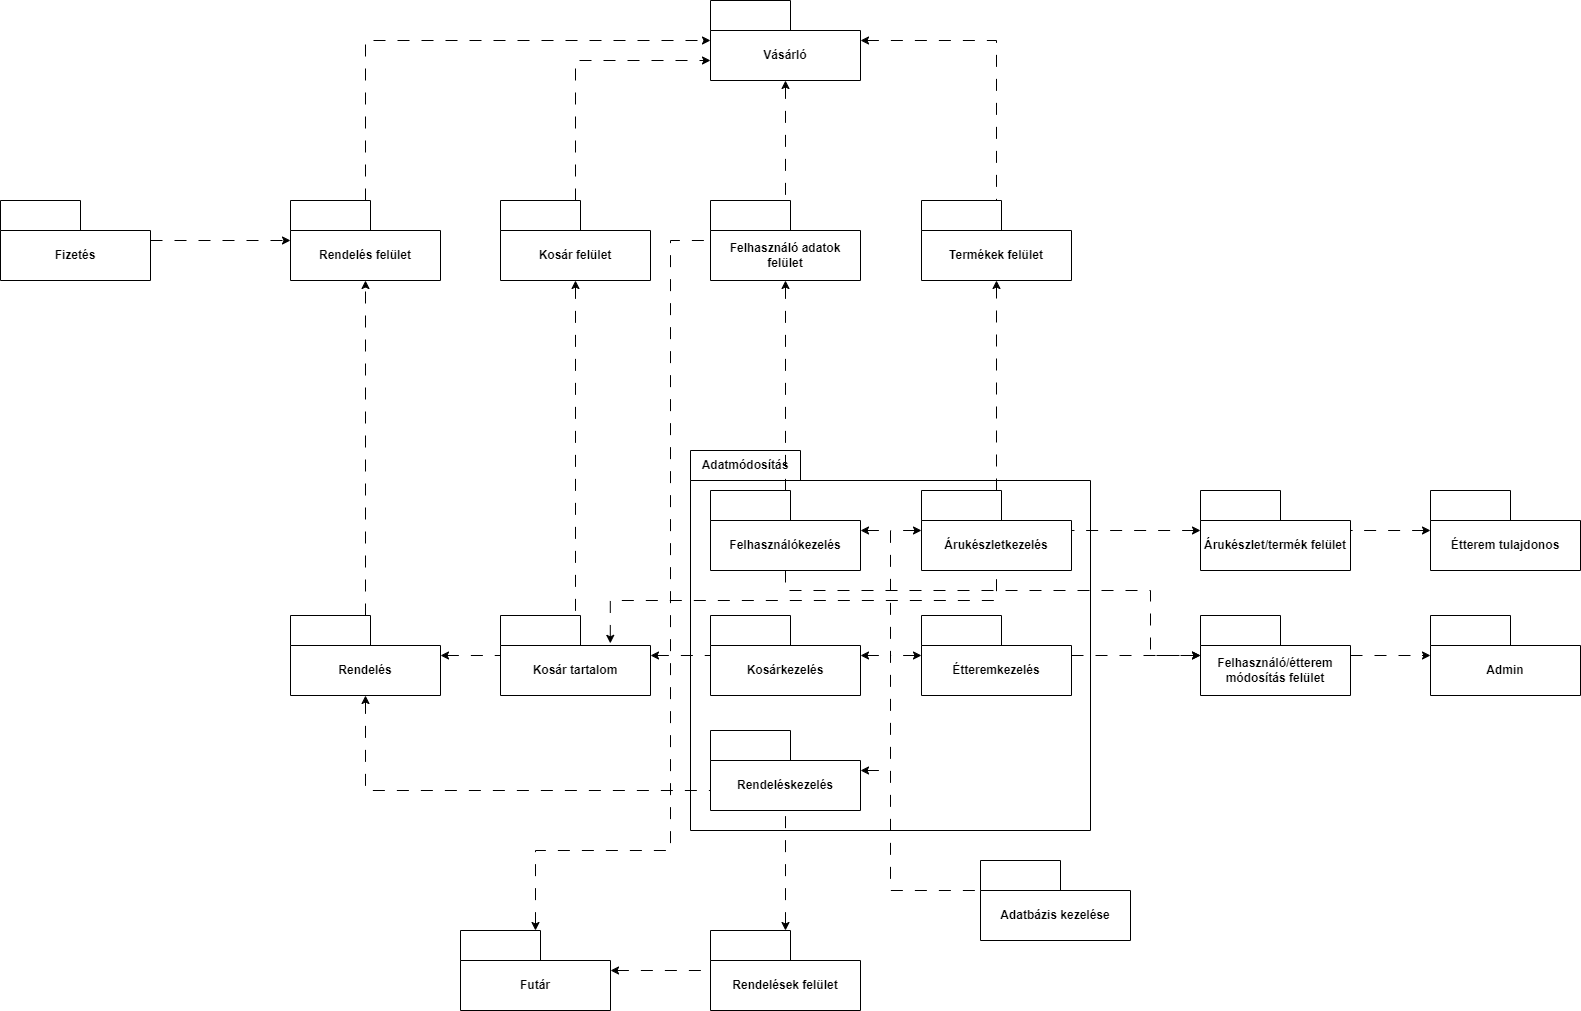

The diagram above was exported from draw.io. Its source (the exported page's mxGraphModel, read from the mxfile embedded in the PNG):
<mxGraphModel dx="2074" dy="1204" grid="1" gridSize="10" guides="1" tooltips="1" connect="1" arrows="1" fold="1" page="1" pageScale="1" pageWidth="827" pageHeight="1169" math="0" shadow="0">
  <root>
    <mxCell id="0" />
    <mxCell id="1" parent="0" />
    <mxCell id="KSXFM93kHIyttBCYIMuW-11" style="edgeStyle=orthogonalEdgeStyle;rounded=0;orthogonalLoop=1;jettySize=auto;html=1;dashed=1;dashPattern=12 12;startArrow=classic;startFill=1;endArrow=none;endFill=0;" parent="1" source="sOXhKzXblX355Y4NZaFL-4" target="sOXhKzXblX355Y4NZaFL-15" edge="1">
      <mxGeometry relative="1" as="geometry" />
    </mxCell>
    <mxCell id="KSXFM93kHIyttBCYIMuW-12" style="edgeStyle=orthogonalEdgeStyle;rounded=0;orthogonalLoop=1;jettySize=auto;html=1;dashed=1;dashPattern=12 12;" parent="1" source="sOXhKzXblX355Y4NZaFL-4" target="KSXFM93kHIyttBCYIMuW-20" edge="1">
      <mxGeometry relative="1" as="geometry" />
    </mxCell>
    <mxCell id="sOXhKzXblX355Y4NZaFL-4" value="Rendelés" style="shape=folder;fontStyle=1;tabWidth=80;tabHeight=30;tabPosition=left;html=1;boundedLbl=1;whiteSpace=wrap;" parent="1" vertex="1">
      <mxGeometry x="610" y="735" width="150" height="80" as="geometry" />
    </mxCell>
    <mxCell id="sOXhKzXblX355Y4NZaFL-5" value="Vásárló" style="shape=folder;fontStyle=1;tabWidth=80;tabHeight=30;tabPosition=left;html=1;boundedLbl=1;whiteSpace=wrap;" parent="1" vertex="1">
      <mxGeometry x="1030" y="120" width="150" height="80" as="geometry" />
    </mxCell>
    <mxCell id="sOXhKzXblX355Y4NZaFL-6" value="Adatbázis kezelése" style="shape=folder;fontStyle=1;tabWidth=80;tabHeight=30;tabPosition=left;html=1;boundedLbl=1;whiteSpace=wrap;" parent="1" vertex="1">
      <mxGeometry x="1300" y="980" width="150" height="80" as="geometry" />
    </mxCell>
    <mxCell id="sOXhKzXblX355Y4NZaFL-13" value="Fizetés" style="shape=folder;fontStyle=1;tabWidth=80;tabHeight=30;tabPosition=left;html=1;boundedLbl=1;whiteSpace=wrap;" parent="1" vertex="1">
      <mxGeometry x="320" y="320" width="150" height="80" as="geometry" />
    </mxCell>
    <mxCell id="KSXFM93kHIyttBCYIMuW-10" style="edgeStyle=orthogonalEdgeStyle;rounded=0;orthogonalLoop=1;jettySize=auto;html=1;dashed=1;dashPattern=12 12;startArrow=classic;startFill=1;endArrow=none;endFill=0;" parent="1" source="sOXhKzXblX355Y4NZaFL-14" target="sOXhKzXblX355Y4NZaFL-15" edge="1">
      <mxGeometry relative="1" as="geometry" />
    </mxCell>
    <mxCell id="KSXFM93kHIyttBCYIMuW-26" style="edgeStyle=orthogonalEdgeStyle;rounded=0;orthogonalLoop=1;jettySize=auto;html=1;dashed=1;dashPattern=12 12;" parent="1" source="sOXhKzXblX355Y4NZaFL-14" target="sOXhKzXblX355Y4NZaFL-5" edge="1">
      <mxGeometry relative="1" as="geometry">
        <Array as="points">
          <mxPoint x="895" y="180" />
        </Array>
      </mxGeometry>
    </mxCell>
    <mxCell id="sOXhKzXblX355Y4NZaFL-14" value="Kosár felület" style="shape=folder;fontStyle=1;tabWidth=80;tabHeight=30;tabPosition=left;html=1;boundedLbl=1;whiteSpace=wrap;" parent="1" vertex="1">
      <mxGeometry x="820" y="320" width="150" height="80" as="geometry" />
    </mxCell>
    <mxCell id="sOXhKzXblX355Y4NZaFL-15" value="Kosár tartalom" style="shape=folder;fontStyle=1;tabWidth=80;tabHeight=30;tabPosition=left;html=1;boundedLbl=1;whiteSpace=wrap;" parent="1" vertex="1">
      <mxGeometry x="820" y="735" width="150" height="80" as="geometry" />
    </mxCell>
    <mxCell id="sOXhKzXblX355Y4NZaFL-26" value="Étterem tulajdonos" style="shape=folder;fontStyle=1;tabWidth=80;tabHeight=30;tabPosition=left;html=1;boundedLbl=1;whiteSpace=wrap;" parent="1" vertex="1">
      <mxGeometry x="1750" y="610" width="150" height="80" as="geometry" />
    </mxCell>
    <mxCell id="KSXFM93kHIyttBCYIMuW-5" value="Adatmódosítás" style="shape=folder;fontStyle=1;tabWidth=110;tabHeight=30;tabPosition=left;html=1;boundedLbl=1;labelInHeader=1;container=1;collapsible=0;recursiveResize=0;whiteSpace=wrap;" parent="1" vertex="1">
      <mxGeometry x="1010" y="570" width="400" height="380" as="geometry" />
    </mxCell>
    <mxCell id="KSXFM93kHIyttBCYIMuW-3" value="Felhasználókezelés" style="shape=folder;fontStyle=1;tabWidth=80;tabHeight=30;tabPosition=left;html=1;boundedLbl=1;whiteSpace=wrap;" parent="KSXFM93kHIyttBCYIMuW-5" vertex="1">
      <mxGeometry x="20" y="40" width="150" height="80" as="geometry" />
    </mxCell>
    <mxCell id="KSXFM93kHIyttBCYIMuW-36" style="edgeStyle=orthogonalEdgeStyle;rounded=0;orthogonalLoop=1;jettySize=auto;html=1;startArrow=classic;startFill=1;endArrow=none;endFill=0;dashed=1;dashPattern=12 12;" parent="KSXFM93kHIyttBCYIMuW-5" source="sOXhKzXblX355Y4NZaFL-10" edge="1">
      <mxGeometry relative="1" as="geometry">
        <mxPoint x="200" y="205" as="targetPoint" />
      </mxGeometry>
    </mxCell>
    <mxCell id="sOXhKzXblX355Y4NZaFL-10" value="Kosárkezelés" style="shape=folder;fontStyle=1;tabWidth=80;tabHeight=30;tabPosition=left;html=1;boundedLbl=1;whiteSpace=wrap;" parent="KSXFM93kHIyttBCYIMuW-5" vertex="1">
      <mxGeometry x="20" y="165" width="150" height="80" as="geometry" />
    </mxCell>
    <mxCell id="KSXFM93kHIyttBCYIMuW-34" style="edgeStyle=orthogonalEdgeStyle;rounded=0;orthogonalLoop=1;jettySize=auto;html=1;startArrow=classic;startFill=1;endArrow=none;endFill=0;dashed=1;dashPattern=12 12;" parent="KSXFM93kHIyttBCYIMuW-5" source="KSXFM93kHIyttBCYIMuW-4" edge="1">
      <mxGeometry relative="1" as="geometry">
        <mxPoint x="200" y="80" as="targetPoint" />
      </mxGeometry>
    </mxCell>
    <mxCell id="KSXFM93kHIyttBCYIMuW-4" value="Árukészletkezelés" style="shape=folder;fontStyle=1;tabWidth=80;tabHeight=30;tabPosition=left;html=1;boundedLbl=1;whiteSpace=wrap;" parent="KSXFM93kHIyttBCYIMuW-5" vertex="1">
      <mxGeometry x="231" y="40" width="150" height="80" as="geometry" />
    </mxCell>
    <mxCell id="KSXFM93kHIyttBCYIMuW-35" style="edgeStyle=orthogonalEdgeStyle;rounded=0;orthogonalLoop=1;jettySize=auto;html=1;startArrow=classic;startFill=1;endArrow=none;endFill=0;dashed=1;dashPattern=12 12;" parent="KSXFM93kHIyttBCYIMuW-5" source="KSXFM93kHIyttBCYIMuW-7" edge="1">
      <mxGeometry relative="1" as="geometry">
        <mxPoint x="200" y="205" as="targetPoint" />
      </mxGeometry>
    </mxCell>
    <mxCell id="KSXFM93kHIyttBCYIMuW-7" value="Étteremkezelés" style="shape=folder;fontStyle=1;tabWidth=80;tabHeight=30;tabPosition=left;html=1;boundedLbl=1;whiteSpace=wrap;" parent="KSXFM93kHIyttBCYIMuW-5" vertex="1">
      <mxGeometry x="231" y="165" width="150" height="80" as="geometry" />
    </mxCell>
    <mxCell id="KSXFM93kHIyttBCYIMuW-37" style="edgeStyle=orthogonalEdgeStyle;rounded=0;orthogonalLoop=1;jettySize=auto;html=1;startArrow=classic;startFill=1;endArrow=none;endFill=0;dashed=1;dashPattern=12 12;" parent="KSXFM93kHIyttBCYIMuW-5" source="KSXFM93kHIyttBCYIMuW-2" edge="1">
      <mxGeometry relative="1" as="geometry">
        <mxPoint x="200" y="320" as="targetPoint" />
      </mxGeometry>
    </mxCell>
    <mxCell id="KSXFM93kHIyttBCYIMuW-2" value="Rendeléskezelés" style="shape=folder;fontStyle=1;tabWidth=80;tabHeight=30;tabPosition=left;html=1;boundedLbl=1;whiteSpace=wrap;" parent="KSXFM93kHIyttBCYIMuW-5" vertex="1">
      <mxGeometry x="20" y="280" width="150" height="80" as="geometry" />
    </mxCell>
    <mxCell id="KSXFM93kHIyttBCYIMuW-9" style="edgeStyle=orthogonalEdgeStyle;rounded=0;orthogonalLoop=1;jettySize=auto;html=1;dashed=1;dashPattern=12 12;startArrow=classic;startFill=1;endArrow=none;endFill=0;" parent="1" source="sOXhKzXblX355Y4NZaFL-15" target="sOXhKzXblX355Y4NZaFL-10" edge="1">
      <mxGeometry relative="1" as="geometry" />
    </mxCell>
    <mxCell id="KSXFM93kHIyttBCYIMuW-14" value="Felhasználó adatok felület" style="shape=folder;fontStyle=1;tabWidth=80;tabHeight=30;tabPosition=left;html=1;boundedLbl=1;whiteSpace=wrap;" parent="1" vertex="1">
      <mxGeometry x="1030" y="320" width="150" height="80" as="geometry" />
    </mxCell>
    <mxCell id="KSXFM93kHIyttBCYIMuW-16" style="edgeStyle=orthogonalEdgeStyle;rounded=0;orthogonalLoop=1;jettySize=auto;html=1;dashed=1;dashPattern=12 12;endArrow=none;endFill=0;startArrow=classic;startFill=1;" parent="1" source="KSXFM93kHIyttBCYIMuW-14" target="KSXFM93kHIyttBCYIMuW-3" edge="1">
      <mxGeometry relative="1" as="geometry">
        <mxPoint x="1326" y="440" as="sourcePoint" />
        <mxPoint x="1326" y="620" as="targetPoint" />
      </mxGeometry>
    </mxCell>
    <mxCell id="KSXFM93kHIyttBCYIMuW-17" style="edgeStyle=orthogonalEdgeStyle;rounded=0;orthogonalLoop=1;jettySize=auto;html=1;dashed=1;dashPattern=12 12;endArrow=none;endFill=0;startArrow=classic;startFill=1;" parent="1" source="sOXhKzXblX355Y4NZaFL-5" target="KSXFM93kHIyttBCYIMuW-14" edge="1">
      <mxGeometry relative="1" as="geometry">
        <mxPoint x="1115" y="410" as="sourcePoint" />
        <mxPoint x="1115" y="620" as="targetPoint" />
      </mxGeometry>
    </mxCell>
    <mxCell id="KSXFM93kHIyttBCYIMuW-18" value="Termékek felület" style="shape=folder;fontStyle=1;tabWidth=80;tabHeight=30;tabPosition=left;html=1;boundedLbl=1;whiteSpace=wrap;" parent="1" vertex="1">
      <mxGeometry x="1241" y="320" width="150" height="80" as="geometry" />
    </mxCell>
    <mxCell id="KSXFM93kHIyttBCYIMuW-27" style="edgeStyle=orthogonalEdgeStyle;rounded=0;orthogonalLoop=1;jettySize=auto;html=1;dashed=1;dashPattern=12 12;" parent="1" source="KSXFM93kHIyttBCYIMuW-20" target="sOXhKzXblX355Y4NZaFL-5" edge="1">
      <mxGeometry relative="1" as="geometry">
        <Array as="points">
          <mxPoint x="685" y="160" />
        </Array>
      </mxGeometry>
    </mxCell>
    <mxCell id="KSXFM93kHIyttBCYIMuW-20" value="Rendelés felület" style="shape=folder;fontStyle=1;tabWidth=80;tabHeight=30;tabPosition=left;html=1;boundedLbl=1;whiteSpace=wrap;" parent="1" vertex="1">
      <mxGeometry x="610" y="320" width="150" height="80" as="geometry" />
    </mxCell>
    <mxCell id="KSXFM93kHIyttBCYIMuW-21" style="edgeStyle=orthogonalEdgeStyle;rounded=0;orthogonalLoop=1;jettySize=auto;html=1;dashed=1;dashPattern=12 12;" parent="1" source="sOXhKzXblX355Y4NZaFL-13" target="KSXFM93kHIyttBCYIMuW-20" edge="1">
      <mxGeometry relative="1" as="geometry">
        <mxPoint x="570" y="590" as="sourcePoint" />
        <mxPoint x="705" y="410" as="targetPoint" />
      </mxGeometry>
    </mxCell>
    <mxCell id="KSXFM93kHIyttBCYIMuW-22" style="edgeStyle=orthogonalEdgeStyle;rounded=0;orthogonalLoop=1;jettySize=auto;html=1;dashed=1;dashPattern=12 12;endArrow=none;endFill=0;startArrow=classic;startFill=1;" parent="1" source="sOXhKzXblX355Y4NZaFL-5" target="KSXFM93kHIyttBCYIMuW-18" edge="1">
      <mxGeometry relative="1" as="geometry">
        <mxPoint x="1115" y="210" as="sourcePoint" />
        <mxPoint x="1115" y="330" as="targetPoint" />
      </mxGeometry>
    </mxCell>
    <mxCell id="KSXFM93kHIyttBCYIMuW-24" style="edgeStyle=orthogonalEdgeStyle;rounded=0;orthogonalLoop=1;jettySize=auto;html=1;dashed=1;dashPattern=12 12;" parent="1" source="KSXFM93kHIyttBCYIMuW-4" target="KSXFM93kHIyttBCYIMuW-18" edge="1">
      <mxGeometry relative="1" as="geometry" />
    </mxCell>
    <mxCell id="KSXFM93kHIyttBCYIMuW-25" style="edgeStyle=orthogonalEdgeStyle;rounded=0;orthogonalLoop=1;jettySize=auto;html=1;dashed=1;dashPattern=12 12;endArrow=none;endFill=0;startArrow=classic;startFill=1;" parent="1" source="sOXhKzXblX355Y4NZaFL-4" target="KSXFM93kHIyttBCYIMuW-2" edge="1">
      <mxGeometry relative="1" as="geometry">
        <mxPoint x="480" y="815" as="sourcePoint" />
        <mxPoint x="1096" y="910" as="targetPoint" />
        <Array as="points">
          <mxPoint x="685" y="910" />
        </Array>
      </mxGeometry>
    </mxCell>
    <mxCell id="KSXFM93kHIyttBCYIMuW-29" style="edgeStyle=orthogonalEdgeStyle;rounded=0;orthogonalLoop=1;jettySize=auto;html=1;dashed=1;dashPattern=12 12;startArrow=classic;startFill=1;endArrow=none;endFill=0;" parent="1" source="KSXFM93kHIyttBCYIMuW-28" target="KSXFM93kHIyttBCYIMuW-2" edge="1">
      <mxGeometry relative="1" as="geometry" />
    </mxCell>
    <mxCell id="KSXFM93kHIyttBCYIMuW-28" value="Rendelések felület" style="shape=folder;fontStyle=1;tabWidth=80;tabHeight=30;tabPosition=left;html=1;boundedLbl=1;whiteSpace=wrap;" parent="1" vertex="1">
      <mxGeometry x="1030" y="1050" width="150" height="80" as="geometry" />
    </mxCell>
    <mxCell id="KSXFM93kHIyttBCYIMuW-31" style="edgeStyle=orthogonalEdgeStyle;rounded=0;orthogonalLoop=1;jettySize=auto;html=1;startArrow=classic;startFill=1;endArrow=none;endFill=0;dashed=1;dashPattern=12 12;" parent="1" source="KSXFM93kHIyttBCYIMuW-30" target="KSXFM93kHIyttBCYIMuW-28" edge="1">
      <mxGeometry relative="1" as="geometry" />
    </mxCell>
    <mxCell id="FpGnFKmoHPlLW0mNvX_s-2" style="edgeStyle=orthogonalEdgeStyle;rounded=0;orthogonalLoop=1;jettySize=auto;html=1;dashed=1;dashPattern=12 12;startArrow=classic;startFill=1;endArrow=none;endFill=0;" edge="1" parent="1" source="KSXFM93kHIyttBCYIMuW-30" target="KSXFM93kHIyttBCYIMuW-14">
      <mxGeometry relative="1" as="geometry">
        <mxPoint x="855" y="1000" as="targetPoint" />
        <Array as="points">
          <mxPoint x="855" y="970" />
          <mxPoint x="990" y="970" />
          <mxPoint x="990" y="360" />
        </Array>
      </mxGeometry>
    </mxCell>
    <mxCell id="KSXFM93kHIyttBCYIMuW-30" value="Futár" style="shape=folder;fontStyle=1;tabWidth=80;tabHeight=30;tabPosition=left;html=1;boundedLbl=1;whiteSpace=wrap;" parent="1" vertex="1">
      <mxGeometry x="780" y="1050" width="150" height="80" as="geometry" />
    </mxCell>
    <mxCell id="KSXFM93kHIyttBCYIMuW-32" value="Admin" style="shape=folder;fontStyle=1;tabWidth=80;tabHeight=30;tabPosition=left;html=1;boundedLbl=1;whiteSpace=wrap;" parent="1" vertex="1">
      <mxGeometry x="1750" y="735" width="150" height="80" as="geometry" />
    </mxCell>
    <mxCell id="KSXFM93kHIyttBCYIMuW-8" style="edgeStyle=orthogonalEdgeStyle;rounded=0;orthogonalLoop=1;jettySize=auto;html=1;dashed=1;dashPattern=12 12;startArrow=classic;startFill=1;endArrow=none;endFill=0;" parent="1" source="KSXFM93kHIyttBCYIMuW-3" target="sOXhKzXblX355Y4NZaFL-6" edge="1">
      <mxGeometry relative="1" as="geometry">
        <mxPoint x="1210" y="670" as="sourcePoint" />
        <mxPoint x="1400" y="720" as="targetPoint" />
        <Array as="points">
          <mxPoint x="1210" y="650" />
          <mxPoint x="1210" y="1010" />
        </Array>
      </mxGeometry>
    </mxCell>
    <mxCell id="KSXFM93kHIyttBCYIMuW-38" value="Árukészlet/termék felület" style="shape=folder;fontStyle=1;tabWidth=80;tabHeight=30;tabPosition=left;html=1;boundedLbl=1;whiteSpace=wrap;" parent="1" vertex="1">
      <mxGeometry x="1520" y="610" width="150" height="80" as="geometry" />
    </mxCell>
    <mxCell id="KSXFM93kHIyttBCYIMuW-13" style="edgeStyle=orthogonalEdgeStyle;rounded=0;orthogonalLoop=1;jettySize=auto;html=1;dashed=1;dashPattern=12 12;endArrow=none;endFill=0;startArrow=classic;startFill=1;" parent="1" source="KSXFM93kHIyttBCYIMuW-38" target="KSXFM93kHIyttBCYIMuW-4" edge="1">
      <mxGeometry relative="1" as="geometry">
        <mxPoint x="1469" y="670" as="sourcePoint" />
        <mxPoint x="1340" y="670" as="targetPoint" />
      </mxGeometry>
    </mxCell>
    <mxCell id="KSXFM93kHIyttBCYIMuW-39" style="edgeStyle=orthogonalEdgeStyle;rounded=0;orthogonalLoop=1;jettySize=auto;html=1;dashed=1;dashPattern=12 12;endArrow=none;endFill=0;startArrow=classic;startFill=1;" parent="1" source="sOXhKzXblX355Y4NZaFL-26" target="KSXFM93kHIyttBCYIMuW-38" edge="1">
      <mxGeometry relative="1" as="geometry">
        <mxPoint x="1530" y="660" as="sourcePoint" />
        <mxPoint x="1401" y="660" as="targetPoint" />
      </mxGeometry>
    </mxCell>
    <mxCell id="KSXFM93kHIyttBCYIMuW-42" style="edgeStyle=orthogonalEdgeStyle;rounded=0;orthogonalLoop=1;jettySize=auto;html=1;startArrow=classic;startFill=1;endArrow=none;endFill=0;dashed=1;dashPattern=12 12;exitX=0.732;exitY=0.348;exitDx=0;exitDy=0;exitPerimeter=0;" parent="1" source="sOXhKzXblX355Y4NZaFL-15" target="KSXFM93kHIyttBCYIMuW-4" edge="1">
      <mxGeometry relative="1" as="geometry">
        <mxPoint x="1220" y="660" as="targetPoint" />
        <mxPoint x="1251" y="660" as="sourcePoint" />
        <Array as="points">
          <mxPoint x="930" y="720" />
          <mxPoint x="1316" y="720" />
        </Array>
      </mxGeometry>
    </mxCell>
    <mxCell id="FpGnFKmoHPlLW0mNvX_s-5" style="edgeStyle=orthogonalEdgeStyle;rounded=0;orthogonalLoop=1;jettySize=auto;html=1;dashed=1;dashPattern=12 12;" edge="1" parent="1" source="FpGnFKmoHPlLW0mNvX_s-4" target="KSXFM93kHIyttBCYIMuW-32">
      <mxGeometry relative="1" as="geometry" />
    </mxCell>
    <mxCell id="FpGnFKmoHPlLW0mNvX_s-4" value="Felhasználó/étterem módosítás felület" style="shape=folder;fontStyle=1;tabWidth=80;tabHeight=30;tabPosition=left;html=1;boundedLbl=1;whiteSpace=wrap;" vertex="1" parent="1">
      <mxGeometry x="1520" y="735" width="150" height="80" as="geometry" />
    </mxCell>
    <mxCell id="FpGnFKmoHPlLW0mNvX_s-6" style="edgeStyle=orthogonalEdgeStyle;rounded=0;orthogonalLoop=1;jettySize=auto;html=1;dashed=1;dashPattern=12 12;" edge="1" parent="1" source="KSXFM93kHIyttBCYIMuW-7" target="FpGnFKmoHPlLW0mNvX_s-4">
      <mxGeometry relative="1" as="geometry" />
    </mxCell>
    <mxCell id="FpGnFKmoHPlLW0mNvX_s-7" style="edgeStyle=orthogonalEdgeStyle;rounded=0;orthogonalLoop=1;jettySize=auto;html=1;dashed=1;dashPattern=12 12;" edge="1" parent="1" source="KSXFM93kHIyttBCYIMuW-3" target="FpGnFKmoHPlLW0mNvX_s-4">
      <mxGeometry relative="1" as="geometry">
        <mxPoint x="1401" y="785" as="sourcePoint" />
        <mxPoint x="1530" y="785" as="targetPoint" />
        <Array as="points">
          <mxPoint x="1105" y="710" />
          <mxPoint x="1470" y="710" />
          <mxPoint x="1470" y="775" />
        </Array>
      </mxGeometry>
    </mxCell>
  </root>
</mxGraphModel>